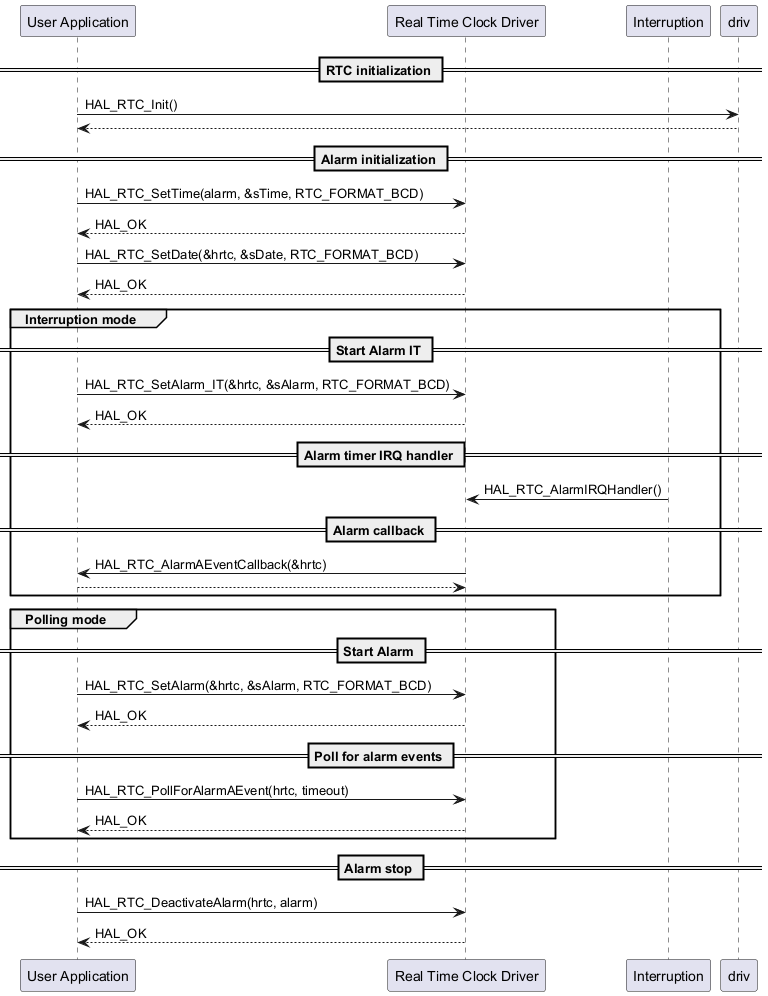

The diagram above was rendered by PlantUML. Its source (embedded in the PNG):
@startuml

participant "User Application" as app
participant "Real Time Clock Driver" as rtc
participant "Interruption" as int

== RTC initialization ==
app -> driv: HAL_RTC_Init()
driv --> app

== Alarm initialization ==
app -> rtc : HAL_RTC_SetTime(alarm, &sTime, RTC_FORMAT_BCD)
rtc --> app : HAL_OK
app -> rtc : HAL_RTC_SetDate(&hrtc, &sDate, RTC_FORMAT_BCD)
rtc --> app : HAL_OK

group Interruption mode
== Start Alarm IT ==
app -> rtc : HAL_RTC_SetAlarm_IT(&hrtc, &sAlarm, RTC_FORMAT_BCD)
rtc --> app : HAL_OK

== Alarm timer IRQ handler ==
int -> rtc : HAL_RTC_AlarmIRQHandler()

== Alarm callback ==
rtc -> app : HAL_RTC_AlarmAEventCallback(&hrtc)
app --> rtc
end


group Polling mode
== Start Alarm ==
app -> rtc : HAL_RTC_SetAlarm(&hrtc, &sAlarm, RTC_FORMAT_BCD)
rtc --> app : HAL_OK

== Poll for alarm events ==
app -> rtc: HAL_RTC_PollForAlarmAEvent(hrtc, timeout)
rtc --> app: HAL_OK

end

== Alarm stop ==
app -> rtc: HAL_RTC_DeactivateAlarm(hrtc, alarm)
rtc --> app : HAL_OK

@enduml